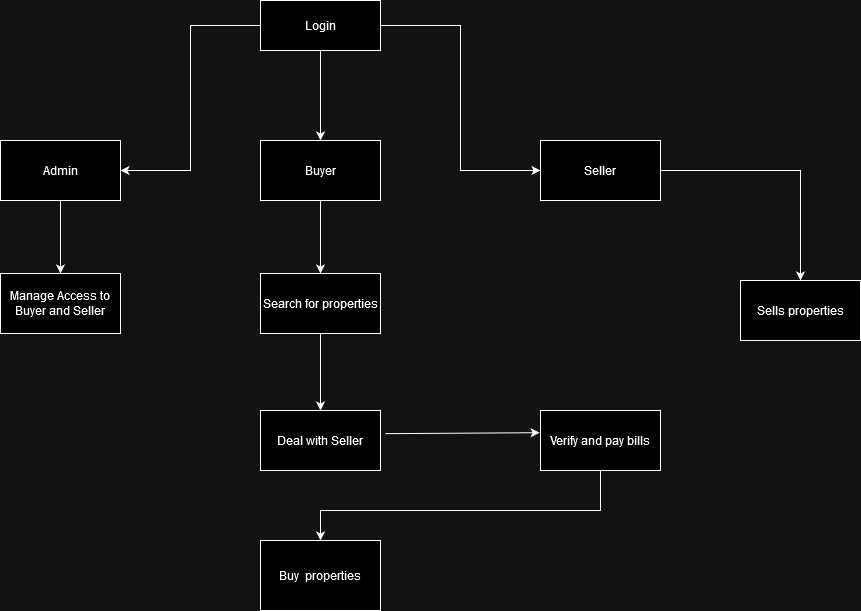

The diagram above was exported from draw.io. Its source (the exported page's mxGraphModel, read from the mxfile embedded in the PNG):
<mxGraphModel dx="1120" dy="508" grid="1" gridSize="10" guides="1" tooltips="1" connect="1" arrows="1" fold="1" page="1" pageScale="1" pageWidth="1169" pageHeight="826" background="none" math="0" shadow="0">
  <root>
    <mxCell id="0" />
    <mxCell id="1" parent="0" />
    <mxCell id="02nyzYrqLC2eCzCffFgB-52" style="edgeStyle=orthogonalEdgeStyle;rounded=0;orthogonalLoop=1;jettySize=auto;html=1;entryX=0.5;entryY=0;entryDx=0;entryDy=0;" parent="1" source="02nyzYrqLC2eCzCffFgB-41" target="02nyzYrqLC2eCzCffFgB-43" edge="1">
      <mxGeometry relative="1" as="geometry" />
    </mxCell>
    <mxCell id="02nyzYrqLC2eCzCffFgB-53" style="edgeStyle=orthogonalEdgeStyle;rounded=0;orthogonalLoop=1;jettySize=auto;html=1;entryX=0;entryY=0.5;entryDx=0;entryDy=0;" parent="1" source="02nyzYrqLC2eCzCffFgB-41" target="02nyzYrqLC2eCzCffFgB-44" edge="1">
      <mxGeometry relative="1" as="geometry" />
    </mxCell>
    <mxCell id="02nyzYrqLC2eCzCffFgB-54" style="edgeStyle=orthogonalEdgeStyle;rounded=0;orthogonalLoop=1;jettySize=auto;html=1;entryX=1;entryY=0.5;entryDx=0;entryDy=0;" parent="1" source="02nyzYrqLC2eCzCffFgB-41" target="02nyzYrqLC2eCzCffFgB-42" edge="1">
      <mxGeometry relative="1" as="geometry" />
    </mxCell>
    <mxCell id="02nyzYrqLC2eCzCffFgB-41" value="Login" style="rounded=0;whiteSpace=wrap;html=1;" parent="1" vertex="1">
      <mxGeometry x="400" y="20" width="120" height="50" as="geometry" />
    </mxCell>
    <mxCell id="02nyzYrqLC2eCzCffFgB-56" style="edgeStyle=orthogonalEdgeStyle;rounded=0;orthogonalLoop=1;jettySize=auto;html=1;entryX=0.5;entryY=0;entryDx=0;entryDy=0;" parent="1" source="02nyzYrqLC2eCzCffFgB-42" target="02nyzYrqLC2eCzCffFgB-45" edge="1">
      <mxGeometry relative="1" as="geometry" />
    </mxCell>
    <mxCell id="02nyzYrqLC2eCzCffFgB-42" value="Admin" style="rounded=0;whiteSpace=wrap;html=1;" parent="1" vertex="1">
      <mxGeometry x="140" y="160" width="120" height="60" as="geometry" />
    </mxCell>
    <mxCell id="02nyzYrqLC2eCzCffFgB-57" style="edgeStyle=orthogonalEdgeStyle;rounded=0;orthogonalLoop=1;jettySize=auto;html=1;" parent="1" source="02nyzYrqLC2eCzCffFgB-43" target="02nyzYrqLC2eCzCffFgB-47" edge="1">
      <mxGeometry relative="1" as="geometry" />
    </mxCell>
    <mxCell id="02nyzYrqLC2eCzCffFgB-43" value="Buyer" style="rounded=0;whiteSpace=wrap;html=1;" parent="1" vertex="1">
      <mxGeometry x="400" y="160" width="120" height="60" as="geometry" />
    </mxCell>
    <mxCell id="02nyzYrqLC2eCzCffFgB-65" style="edgeStyle=orthogonalEdgeStyle;rounded=0;orthogonalLoop=1;jettySize=auto;html=1;entryX=0.5;entryY=0;entryDx=0;entryDy=0;" parent="1" source="02nyzYrqLC2eCzCffFgB-44" target="02nyzYrqLC2eCzCffFgB-64" edge="1">
      <mxGeometry relative="1" as="geometry" />
    </mxCell>
    <mxCell id="02nyzYrqLC2eCzCffFgB-44" value="Seller" style="rounded=0;whiteSpace=wrap;html=1;" parent="1" vertex="1">
      <mxGeometry x="680" y="160" width="120" height="60" as="geometry" />
    </mxCell>
    <mxCell id="02nyzYrqLC2eCzCffFgB-45" value="&lt;div&gt;Manage Access to Buyer and Seller&lt;br&gt;&lt;/div&gt;" style="rounded=0;whiteSpace=wrap;html=1;" parent="1" vertex="1">
      <mxGeometry x="140" y="293" width="120" height="60" as="geometry" />
    </mxCell>
    <mxCell id="02nyzYrqLC2eCzCffFgB-46" value="Deal with Seller" style="rounded=0;whiteSpace=wrap;html=1;" parent="1" vertex="1">
      <mxGeometry x="400" y="430" width="120" height="60" as="geometry" />
    </mxCell>
    <mxCell id="02nyzYrqLC2eCzCffFgB-58" style="edgeStyle=orthogonalEdgeStyle;rounded=0;orthogonalLoop=1;jettySize=auto;html=1;entryX=0.5;entryY=0;entryDx=0;entryDy=0;" parent="1" source="02nyzYrqLC2eCzCffFgB-47" target="02nyzYrqLC2eCzCffFgB-46" edge="1">
      <mxGeometry relative="1" as="geometry" />
    </mxCell>
    <mxCell id="02nyzYrqLC2eCzCffFgB-47" value="Search for properties" style="rounded=0;whiteSpace=wrap;html=1;" parent="1" vertex="1">
      <mxGeometry x="400" y="293" width="120" height="60" as="geometry" />
    </mxCell>
    <mxCell id="02nyzYrqLC2eCzCffFgB-62" style="edgeStyle=orthogonalEdgeStyle;rounded=0;orthogonalLoop=1;jettySize=auto;html=1;entryX=0.5;entryY=0;entryDx=0;entryDy=0;" parent="1" source="02nyzYrqLC2eCzCffFgB-49" target="02nyzYrqLC2eCzCffFgB-51" edge="1">
      <mxGeometry relative="1" as="geometry">
        <Array as="points">
          <mxPoint x="740" y="530" />
          <mxPoint x="460" y="530" />
        </Array>
      </mxGeometry>
    </mxCell>
    <mxCell id="02nyzYrqLC2eCzCffFgB-49" value="Verify and pay bills" style="rounded=0;whiteSpace=wrap;html=1;" parent="1" vertex="1">
      <mxGeometry x="680" y="430" width="120" height="60" as="geometry" />
    </mxCell>
    <mxCell id="02nyzYrqLC2eCzCffFgB-51" value="Buy&amp;nbsp; properties " style="rounded=0;whiteSpace=wrap;html=1;" parent="1" vertex="1">
      <mxGeometry x="400" y="560" width="120" height="70" as="geometry" />
    </mxCell>
    <mxCell id="02nyzYrqLC2eCzCffFgB-64" value="Sells properties " style="rounded=0;whiteSpace=wrap;html=1;" parent="1" vertex="1">
      <mxGeometry x="880" y="300" width="120" height="60" as="geometry" />
    </mxCell>
    <mxCell id="-wvem86QMoDKeGSqwyI1-1" value="" style="endArrow=classic;html=1;rounded=0;exitX=1.04;exitY=0.386;exitDx=0;exitDy=0;exitPerimeter=0;entryX=-0.007;entryY=0.37;entryDx=0;entryDy=0;entryPerimeter=0;" parent="1" source="02nyzYrqLC2eCzCffFgB-46" target="02nyzYrqLC2eCzCffFgB-49" edge="1">
      <mxGeometry width="50" height="50" relative="1" as="geometry">
        <mxPoint x="520" y="420" as="sourcePoint" />
        <mxPoint x="670" y="453" as="targetPoint" />
      </mxGeometry>
    </mxCell>
  </root>
</mxGraphModel>